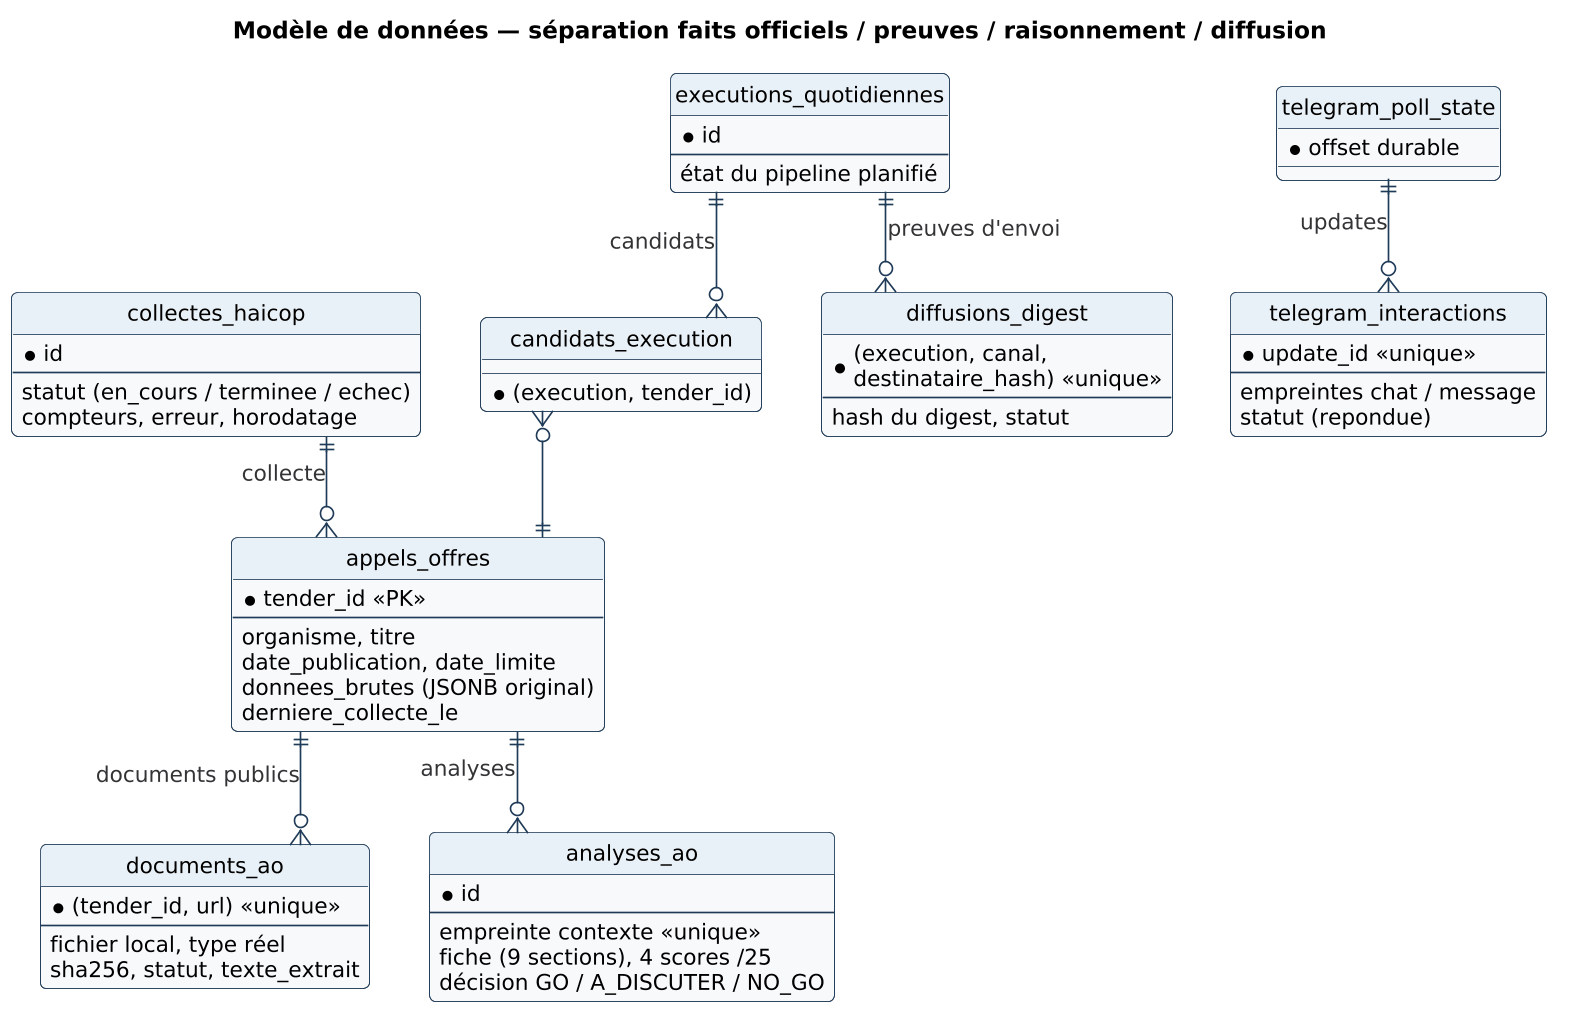

The diagram above was rendered by PlantUML. Its source (embedded in the PNG):
@startuml donnees
skinparamlocked dpi 160
!include style.iuml
title Modèle de données — séparation faits officiels / preuves / raisonnement / diffusion
hide circle
skinparam linetype ortho
skinparam class {
  BackgroundColor #F7F9FB
  BorderColor #1F3B57
  HeaderBackgroundColor #E8F0F8
}

entity "collectes_haicop" as CH {
  * id
  --
  statut (en_cours / terminee / echec)
  compteurs, erreur, horodatage
}
entity "appels_offres" as AO {
  * tender_id <<PK>>
  --
  organisme, titre
  date_publication, date_limite
  donnees_brutes (JSONB original)
  derniere_collecte_le
}
entity "documents_ao" as DOC {
  * (tender_id, url) <<unique>>
  --
  fichier local, type réel
  sha256, statut, texte_extrait
}
entity "analyses_ao" as AN {
  * id
  --
  empreinte contexte <<unique>>
  fiche (9 sections), 4 scores /25
  décision GO / A_DISCUTER / NO_GO
}
entity "executions_quotidiennes" as EX {
  * id
  --
  état du pipeline planifié
}
entity "candidats_execution" as CA {
  * (execution, tender_id)
}
entity "diffusions_digest" as DIF {
  * (execution, canal,\ndestinataire_hash) <<unique>>
  --
  hash du digest, statut
}
entity "telegram_poll_state" as TPS {
  * offset durable
}
entity "telegram_interactions" as TI {
  * update_id <<unique>>
  --
  empreintes chat / message
  statut (repondue)
}

CH ||--o{ AO : collecte
AO ||--o{ DOC : documents publics
AO ||--o{ AN : analyses
EX ||--o{ CA : candidats
CA }o--|| AO
EX ||--o{ DIF : preuves d'envoi
TPS ||--o{ TI : updates
@enduml